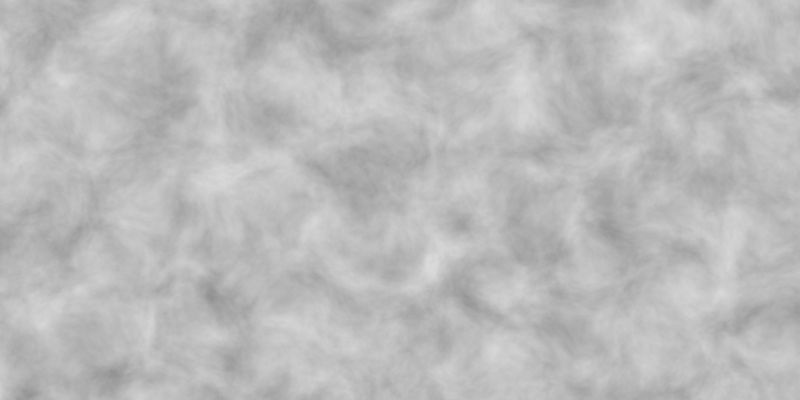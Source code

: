 # Source: noise.blend  (saved by Blender 4.1.24; exported with 4.5.12 LTS)
import bpy
from mathutils import Matrix  # noqa: F401  (used for matrix-valued properties, if any)

bpy.ops.wm.read_factory_settings(use_empty=True)
scene = bpy.context.scene
scene.name = 'Scene'

# ---- collections
col_collection = bpy.data.collections.new('Collection'); scene.collection.children.link(col_collection)

# ---- materials (node trees are filled in below, after node groups)
mat_material_001 = bpy.data.materials.new('Material.001')
mat_material_001.use_transparent_shadow = False

# ---- material node trees
mat_material_001.use_nodes = True; mat_material_001.node_tree.nodes.clear()
_N = mat_material_001.node_tree.nodes; _L = mat_material_001.node_tree.links
n0 = _N.new('ShaderNodeOutputMaterial'); n0.name = 'Material Output'; n0.location = (300, 300)
n1 = _N.new('ShaderNodeTexNoise'); n1.name = 'Noise Texture'; n1.location = (-35, 292)
n1.inputs[2].default_value = 12.1
n1.inputs[3].default_value = 15.0
n1.inputs[4].default_value = 0.5994
n1.inputs[8].default_value = 0.3
_L.new(n1.outputs[0], n0.inputs[0])
n0.is_active_output = True

# ---- world
world_world = bpy.data.worlds.new('World'); scene.world = world_world
world_world.use_nodes = True; world_world.node_tree.nodes.clear()
_N = world_world.node_tree.nodes; _L = world_world.node_tree.links
n0 = _N.new('ShaderNodeOutputWorld'); n0.name = 'World Output'; n0.location = (300, 300)
n1 = _N.new('ShaderNodeBackground'); n1.name = 'Background'; n1.location = (10, 300)
n1.inputs[0].default_value = (0.05088, 0.05088, 0.05088, 1.0)
_L.new(n1.outputs[0], n0.inputs[0])
n0.is_active_output = True
world_world.color = (0.05088, 0.05088, 0.05088)
world_world.use_sun_shadow = False
world_world.sun_shadow_jitter_overblur = 0.0

# ---- cameras
cam_camera_001 = bpy.data.cameras.new('Camera.001')

# ---- meshes
me_plane = bpy.data.meshes.new('Plane')
me_plane.from_pydata([(-1.0, -1.0, 0.0), (1.0, -1.0, 0.0), (-1.0, 1.0, 0.0), (1.0, 1.0, 0.0)], [], [(0, 1, 3, 2)])
_uv = me_plane.uv_layers.new(name='UVMap')
_uv.uv.foreach_set('vector', [0.0, 0.0, 1.0, 0.0, 1.0, 1.0, 0.0, 1.0])
me_plane.materials.append(mat_material_001)
me_plane.update()

# ---- objects
ob_plane = bpy.data.objects.new('Plane', me_plane)
ob_camera = bpy.data.objects.new('Camera', cam_camera_001)

# ---- transforms, parenting, visibility, modifiers, constraints
ob_plane.location = (0.0, 0.0, 0.0)
ob_camera.location = (0.0, 0.0, 2.651)

# ---- collection membership
col_collection.objects.link(ob_plane)
col_collection.objects.link(ob_camera)

# ---- scene / render settings (as saved in the file)
scene.camera = ob_camera
scene.frame_start = 1; scene.frame_end = 250; scene.frame_set(1)
scene.render.engine = 'BLENDER_EEVEE_NEXT'
scene.render.image_settings.file_format = 'JPEG'
scene.render.image_settings.color_mode = 'RGB'
scene.render.resolution_x = 2000
scene.render.resolution_y = 1000
scene.cycles.sampling_pattern = 'TABULATED_SOBOL'
scene.eevee.ray_tracing_options.trace_max_roughness = 0.0
scene.view_settings.view_transform = 'Standard'
bpy.context.view_layer.update()

# ---- added for rendering (the .blend has no usable light): sun
light_auto_sun = bpy.data.lights.new('AutoSun', 'SUN')
light_auto_sun.energy = 3.0
light_auto_sun.angle = 0.0523599
ob_auto_sun = bpy.data.objects.new('AutoSun', light_auto_sun)
scene.collection.objects.link(ob_auto_sun)
ob_auto_sun.rotation_euler = (0.872665, 0.174533, 0.523599)
bpy.context.view_layer.update()
